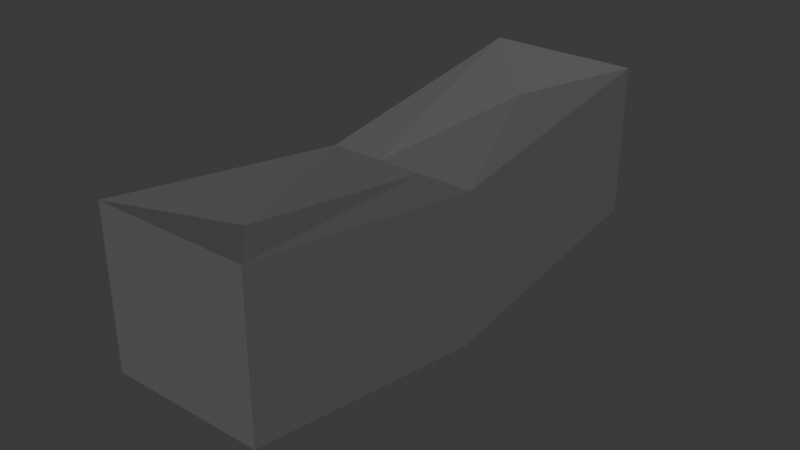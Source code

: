 # Source: IronGuard.blend  (saved by Blender 4.2.66; exported with 4.5.12 LTS)
import bpy
from mathutils import Matrix  # noqa: F401  (used for matrix-valued properties, if any)

bpy.ops.wm.read_factory_settings(use_empty=True)
scene = bpy.context.scene
scene.name = 'Scene'

# ---- collections
col_collection = bpy.data.collections.new('Collection'); scene.collection.children.link(col_collection)

# ---- materials (node trees are filled in below, after node groups)
mat_material_002 = bpy.data.materials.new('Material.002')

# ---- material node trees
mat_material_002.use_nodes = True; mat_material_002.node_tree.nodes.clear()
_N = mat_material_002.node_tree.nodes; _L = mat_material_002.node_tree.links
n0 = _N.new('ShaderNodeBsdfPrincipled'); n0.name = 'Principled BSDF'; n0.location = (10, 300)
n0.inputs[0].default_value = (0.1197, 0.1197, 0.1197, 1.0)
n1 = _N.new('ShaderNodeOutputMaterial'); n1.name = 'Material Output'; n1.location = (300, 300)
_L.new(n0.outputs[0], n1.inputs[0])
n1.is_active_output = True

# ---- world
world_world = bpy.data.worlds.new('World'); scene.world = world_world
world_world.use_nodes = True; world_world.node_tree.nodes.clear()
_N = world_world.node_tree.nodes; _L = world_world.node_tree.links
n0 = _N.new('ShaderNodeOutputWorld'); n0.name = 'World Output'; n0.location = (300, 300)
n1 = _N.new('ShaderNodeBackground'); n1.name = 'Background'; n1.location = (10, 300)
n1.inputs[0].default_value = (0.05088, 0.05088, 0.05088, 1.0)
_L.new(n1.outputs[0], n0.inputs[0])
n0.is_active_output = True
world_world.color = (0.05088, 0.05088, 0.05088)
world_world.sun_shadow_jitter_overblur = 0.0

# ---- meshes
me_cube_002 = bpy.data.meshes.new('Cube.002')
me_cube_002.from_pydata([(0.0, -0.0596, 0.02976), (0.0, 0.0596, 0.02976), (-0.007345, 0.0, 0.025), (0.007345, 0.0, 0.025), (-0.025, 0.0, -0.025), (-0.025, -0.08346, -0.01219), (0.025, 0.08346, -0.01219), (-0.025, 0.08346, -0.01219), (0.025, 0.0, -0.025), (0.025, -0.08346, -0.01219), (-0.025, 0.0, 0.025), (-0.025, 0.08346, 0.03781), (0.025, 0.08346, 0.03781), (0.025, 0.0, 0.025), (0.025, -0.08346, 0.03781), (-0.025, -0.08346, 0.03781)], [], [(4, 10, 11, 7), (7, 11, 12, 6), (8, 13, 14, 9), (9, 14, 15, 5), (6, 12, 13, 8), (5, 15, 10, 4), (2, 1, 11, 10), (1, 12, 11), (3, 0, 14, 13), (0, 15, 14), (0, 2, 10, 15), (1, 3, 13, 12), (4, 8, 9, 5), (7, 6, 8, 4), (2, 0, 3, 1)])
_uv = me_cube_002.uv_layers.new(name='UVMap')
_uv.uv.foreach_set('vector', [0.375, 0.125, 0.625, 0.125, 0.625, 0.25, 0.375, 0.25, 0.375, 0.25, 0.625, 0.25, 0.625, 0.5, 0.375, 0.5, 0.375, 0.625, 0.625, 0.625, 0.625, 0.75, 0.375, 0.75, 0.375, 0.75, 0.625, 0.75, 0.625, 1.0, 0.375, 1.0, 0.375, 0.5, 0.625, 0.5, 0.625, 0.625, 0.375, 0.625, 0.375, 0.0, 0.625, 0.0, 0.625, 0.125, 0.375, 0.125, 0.7867, 0.625, 0.7867, 0.5786, 0.875, 0.5, 0.875, 0.625, 0.7133, 0.5786, 0.625, 0.5, 0.875, 0.5, 0.7133, 0.625, 0.7133, 0.6714, 0.625, 0.75, 0.625, 0.625, 0.7867, 0.6714, 0.875, 0.75, 0.625, 0.75, 0.7867, 0.6714, 0.7867, 0.625, 0.875, 0.625, 0.875, 0.75, 0.7133, 0.5786, 0.7133, 0.625, 0.625, 0.625, 0.625, 0.5, 0.375, 0.125, 0.375, 0.625, 0.375, 0.75, 0.375, 1.0, 0.375, 0.25, 0.375, 0.5, 0.375, 0.625, 0.375, 0.125, 0.7867, 0.625, 0.7133, 0.6714, 0.7133, 0.625, 0.7867, 0.5786])
me_cube_002.materials.append(mat_material_002)
me_cube_002.update()

# ---- objects
ob_guard = bpy.data.objects.new('Guard', me_cube_002)

# ---- transforms, parenting, visibility, modifiers, constraints
ob_guard.location = (0.0, 0.003806, 0.0)

# ---- collection membership
col_collection.objects.link(ob_guard)

# ---- scene / render settings (as saved in the file)
scene.frame_start = 1; scene.frame_end = 250; scene.frame_set(1)
scene.render.engine = 'BLENDER_EEVEE_NEXT'
bpy.context.view_layer.update()

# ---- added for rendering (the .blend has no active camera and no usable light): camera, sun
cam_auto = bpy.data.cameras.new('AutoCamera')
cam_auto.lens = 50.0
cam_auto.sensor_width = 36.0
cam_auto.clip_end = 1000.0
ob_auto_camera = bpy.data.objects.new('AutoCamera', cam_auto)
scene.collection.objects.link(ob_auto_camera)
ob_auto_camera.location = (0.185045, -0.218248, 0.154439)
ob_auto_camera.rotation_euler = (1.09748, -7.21219e-08, 0.694738)
scene.camera = ob_auto_camera
light_auto_sun = bpy.data.lights.new('AutoSun', 'SUN')
light_auto_sun.energy = 3.0
light_auto_sun.angle = 0.0523599
ob_auto_sun = bpy.data.objects.new('AutoSun', light_auto_sun)
scene.collection.objects.link(ob_auto_sun)
ob_auto_sun.rotation_euler = (0.872665, 0.174533, 0.523599)
bpy.context.view_layer.update()
